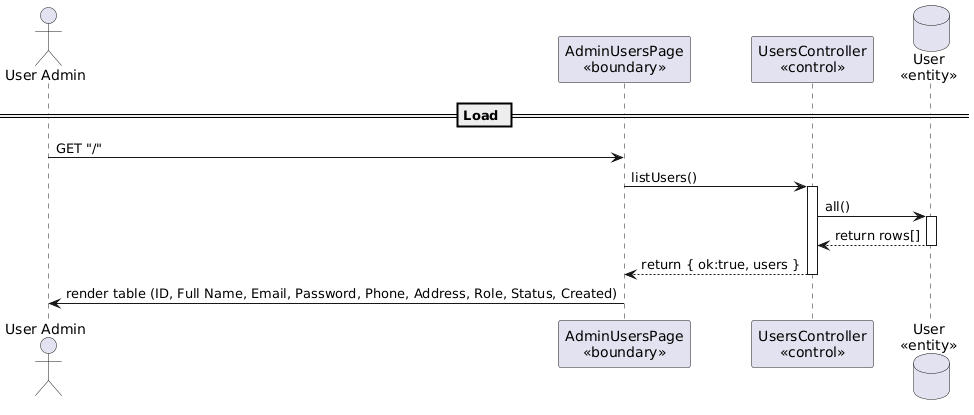

The diagram above was rendered by PlantUML. Its source (embedded in the PNG):
@startuml
actor "User Admin" as UA
participant "AdminUsersPage\n<<boundary>>" as B
participant "UsersController\n<<control>>" as C
database "User\n<<entity>>" as E

== Load ==
UA -> B: GET "/"
B -> C: listUsers()
activate C
C -> E: all()
activate E
E --> C: return rows[]
deactivate E
C --> B: return { ok:true, users }
deactivate C
B -> UA: render table (ID, Full Name, Email, Password, Phone, Address, Role, Status, Created)
@enduml